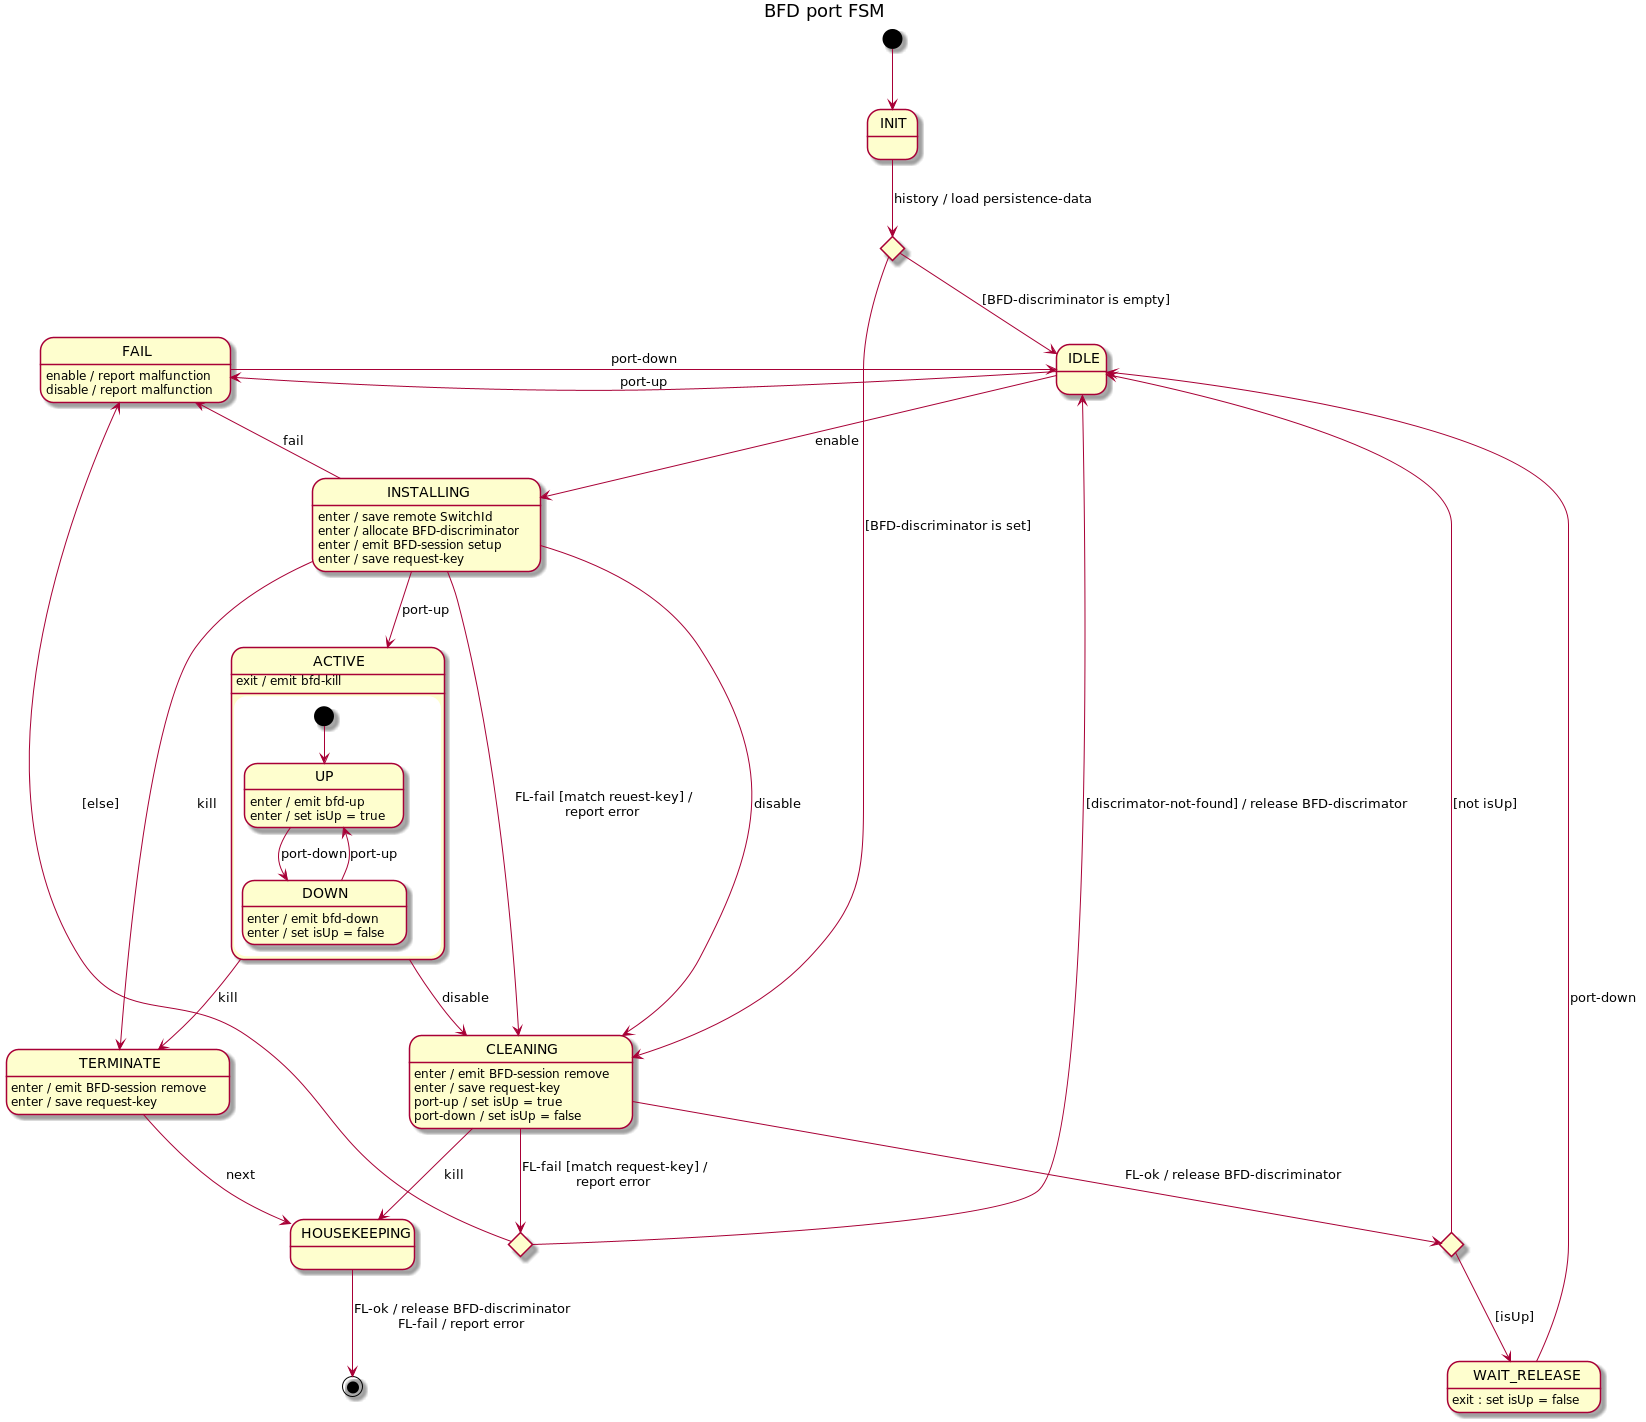

The diagram above was rendered by PlantUML. Its source (embedded in the PNG):
@startuml
title BFD port FSM

[*] --> INIT

state initChoice <<choice>>
INIT --> initChoice : history / load persistence-data

initChoice --> IDLE : [BFD-discriminator is empty]
initChoice --> CLEANING : [BFD-discriminator is set]

IDLE --> INSTALLING : enable
IDLE -l-> FAIL : port-up

INSTALLING --> ACTIVE : port-up
INSTALLING --> CLEANING : FL-fail [match reuest-key] /\nreport error
INSTALLING --> CLEANING : disable
INSTALLING --> FAIL : fail
INSTALLING --> TERMINATE : kill
INSTALLING : enter / save remote SwitchId
INSTALLING : enter / allocate BFD-discriminator
INSTALLING : enter / emit BFD-session setup
INSTALLING : enter / save request-key

state failChoice <<choice>>
state cleaningChoice <<choice>>

CLEANING --> cleaningChoice : FL-ok / release BFD-discriminator
CLEANING --> failChoice : FL-fail [match request-key] /\nreport error
CLEANING --> HOUSEKEEPING : kill
CLEANING : enter / emit BFD-session remove
CLEANING : enter / save request-key
CLEANING : port-up / set isUp = true
CLEANING : port-down / set isUp = false

failChoice --> IDLE : [discrimator-not-found] / release BFD-discrimator
failChoice --> FAIL : [else]

cleaningChoice --> IDLE : [not isUp]
cleaningChoice --> WAIT_RELEASE : [isUp]

WAIT_RELEASE --> IDLE : port-down
WAIT_RELEASE : exit : set isUp = false

state ACTIVE {
    [*] --> UP

    UP --> DOWN : port-down
    UP : enter / emit bfd-up
    UP : enter / set isUp = true

    DOWN --> UP : port-up
    DOWN : enter / emit bfd-down
    DOWN : enter / set isUp = false
}
ACTIVE --> CLEANING : disable
ACTIVE --> TERMINATE : kill
ACTIVE : exit / emit bfd-kill

TERMINATE --> HOUSEKEEPING : next
TERMINATE : enter / emit BFD-session remove
TERMINATE : enter / save request-key

HOUSEKEEPING --> [*] : FL-ok / release BFD-discriminator\nFL-fail / report error

FAIL -r-> IDLE : port-down
FAIL : enable / report malfunction
FAIL : disable / report malfunction

@enduml